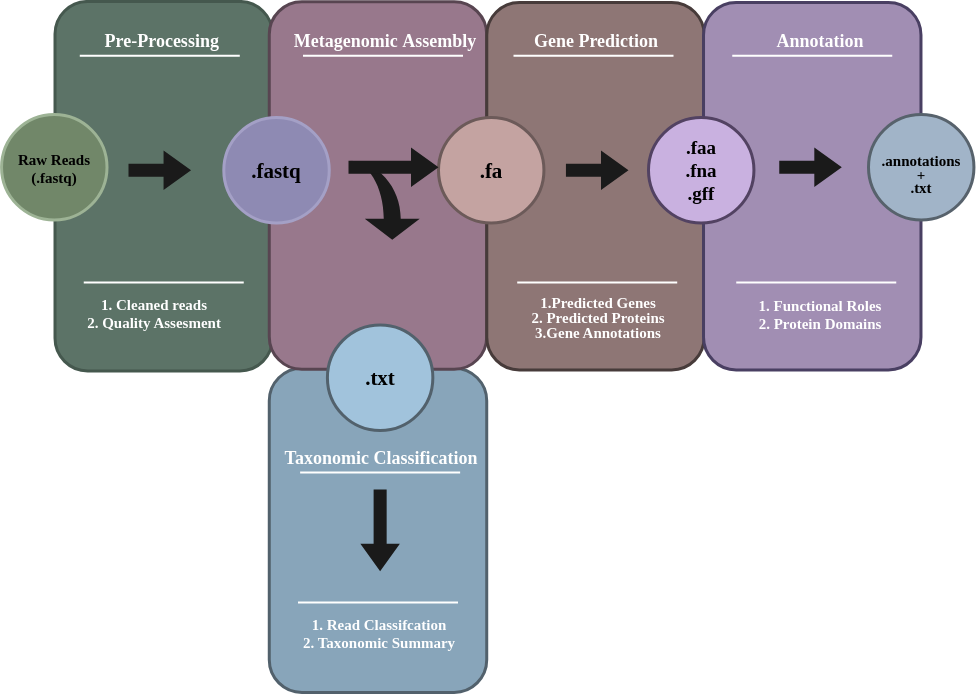

The diagram above was exported from draw.io. Its source (the exported page's mxGraphModel, read from the mxfile embedded in the PNG):
<mxGraphModel dx="1359" dy="772" grid="1" gridSize="10" guides="1" tooltips="1" connect="1" arrows="1" fold="1" page="1" pageScale="1" pageWidth="1169" pageHeight="827" background="light-dark(#FFFFFF,#FFFFFF)" math="0" shadow="0">
  <root>
    <mxCell id="0" />
    <mxCell id="1" parent="0" />
    <mxCell id="EchoPRVKJxoTs45h0EYT-27" value="" style="rounded=1;whiteSpace=wrap;html=1;rotation=-90;strokeWidth=3;fontFamily=Tahoma;labelBackgroundColor=light-dark(#FFFFFF,transparent);fillColor=light-dark(#F5F5F5,#5C7367);strokeColor=light-dark(#000000,#45584E);fontSize=15;fontStyle=1;fontColor=light-dark(#333333,#000000);spacing=4;spacingTop=0;" parent="1" vertex="1">
      <mxGeometry x="50.49000000000001" y="120" width="369.51" height="217.46" as="geometry" />
    </mxCell>
    <mxCell id="EchoPRVKJxoTs45h0EYT-17" value="" style="rounded=1;whiteSpace=wrap;html=1;rotation=-90;strokeWidth=3;fontFamily=Tahoma;labelBackgroundColor=light-dark(#FFFFFF,transparent);fillColor=light-dark(#BAC8D3,#88A5BA);strokeColor=light-dark(#23445D,#52616C);fontSize=15;fontStyle=1;fontColor=light-dark(#333333,#000000);spacing=4;spacingTop=0;" parent="1" vertex="1">
      <mxGeometry x="287.37" y="464.1" width="324.25" height="217.46" as="geometry" />
    </mxCell>
    <mxCell id="EchoPRVKJxoTs45h0EYT-18" value="" style="rounded=1;whiteSpace=wrap;html=1;rotation=-90;strokeWidth=3;fontFamily=Tahoma;fillColor=light-dark(#1BA1E2,#98788C);strokeColor=light-dark(#000000,#584551);fontSize=15;fontStyle=1;fontColor=light-dark(#333333,#000000);spacing=4;spacingTop=0;" parent="1" vertex="1">
      <mxGeometry x="265.75" y="119.3079487179487" width="367.5" height="217.46153846153845" as="geometry" />
    </mxCell>
    <mxCell id="EchoPRVKJxoTs45h0EYT-19" value="" style="rounded=1;whiteSpace=wrap;html=1;rotation=-90;strokeWidth=3;fontFamily=Tahoma;fillColor=light-dark(#6A00FF,#8E7675);strokeColor=light-dark(#000000,#473B3A);fontSize=15;fontStyle=1;fontColor=light-dark(#333333,#000000);spacing=4;spacingTop=0;" parent="1" vertex="1">
      <mxGeometry x="483.25" y="119.9979487179487" width="367.5" height="217.46153846153845" as="geometry" />
    </mxCell>
    <mxCell id="EchoPRVKJxoTs45h0EYT-20" value="" style="rounded=1;whiteSpace=wrap;html=1;rotation=-90;strokeWidth=3;fontFamily=Tahoma;fillColor=#76608a;strokeColor=light-dark(#432D57,#493F62);fontSize=15;fontStyle=1;fontColor=light-dark(#333333,#000000);spacing=4;spacingTop=0;" parent="1" vertex="1">
      <mxGeometry x="699.9999999999999" y="119.9979487179487" width="367.5" height="217.46153846153845" as="geometry" />
    </mxCell>
    <mxCell id="EchoPRVKJxoTs45h0EYT-22" value="Raw Reads&lt;div&gt;(.fastq)&lt;/div&gt;" style="ellipse;whiteSpace=wrap;html=1;aspect=fixed;rounded=1;strokeWidth=3;fontFamily=Tahoma;fillColor=#6d8764;strokeColor=#3A5431;fontStyle=1;fontSize=15;fontColor=light-dark(#333333,#000000);spacing=4;spacingTop=0;" parent="1" vertex="1">
      <mxGeometry x="73.06" y="157.05076923076925" width="105.43589743589742" height="105.43589743589742" as="geometry" />
    </mxCell>
    <mxCell id="EchoPRVKJxoTs45h0EYT-23" value=".fastq" style="ellipse;whiteSpace=wrap;html=1;aspect=fixed;rounded=1;strokeWidth=3;fontFamily=Tahoma;fillColor=light-dark(#D0CEE2,#8E8AB3);strokeColor=#56517e;fontStyle=1;fontSize=21;fontColor=light-dark(#333333,#000000);spacing=4;spacingTop=0;" parent="1" vertex="1">
      <mxGeometry x="295.31" y="160.00076923076924" width="105.43589743589742" height="105.43589743589742" as="geometry" />
    </mxCell>
    <mxCell id="EchoPRVKJxoTs45h0EYT-24" value=".fa" style="ellipse;whiteSpace=wrap;html=1;aspect=fixed;rounded=1;strokeWidth=3;fontFamily=Tahoma;fillColor=light-dark(#FFFFFF,#C4A3A1);strokeColor=light-dark(#D79B00,#6C5A59);fontStyle=1;fontSize=21;fontColor=light-dark(#333333,#000000);spacing=4;spacingTop=0;" parent="1" vertex="1">
      <mxGeometry x="510" y="160.00076923076924" width="105.43589743589742" height="105.43589743589742" as="geometry" />
    </mxCell>
    <mxCell id="EchoPRVKJxoTs45h0EYT-25" value="&lt;font style=&quot;font-size: 19px;&quot;&gt;.faa&lt;/font&gt;&lt;div&gt;&lt;font style=&quot;font-size: 19px;&quot;&gt;.fna&lt;/font&gt;&lt;/div&gt;&lt;div&gt;&lt;span style=&quot;font-size: 19px; background-color: transparent; color: light-dark(rgb(51, 51, 51), rgb(0, 0, 0));&quot;&gt;.gff&lt;/span&gt;&lt;/div&gt;" style="ellipse;whiteSpace=wrap;html=1;aspect=fixed;rounded=1;strokeWidth=3;fontFamily=Tahoma;fillColor=light-dark(#76608A,#C9B1E0);strokeColor=light-dark(#432D57,#524262);fontStyle=1;fontSize=15;fontColor=light-dark(#333333,#000000);spacing=4;spacingTop=0;" parent="1" vertex="1">
      <mxGeometry x="719.9999999999999" y="160.00076923076924" width="105.43589743589742" height="105.43589743589742" as="geometry" />
    </mxCell>
    <mxCell id="EchoPRVKJxoTs45h0EYT-84" value="Pre-Processing&amp;nbsp;" style="text;html=1;align=center;verticalAlign=middle;resizable=0;points=[];autosize=1;strokeColor=light-dark(#000000,transparent);fillColor=none;fontStyle=1;fontSize=18;fontColor=light-dark(#333333,#FFFFFF);fontFamily=Tahoma;strokeWidth=3;spacing=4;spacingTop=0;" parent="1" vertex="1">
      <mxGeometry x="165.31" y="63.17948717948718" width="140" height="40" as="geometry" />
    </mxCell>
    <mxCell id="EchoPRVKJxoTs45h0EYT-85" value="Metagenomic&amp;nbsp;&lt;span style=&quot;background-color: transparent;&quot;&gt;Assembly&lt;/span&gt;" style="text;html=1;align=center;verticalAlign=middle;resizable=0;points=[];autosize=1;strokeColor=light-dark(#000000,transparent);fillColor=none;fontStyle=1;fontSize=18;fontColor=light-dark(#333333,#FFFFFF);fontFamily=Tahoma;strokeWidth=3;spacing=4;spacingTop=0;" parent="1" vertex="1">
      <mxGeometry x="355.63" y="63.179743589743595" width="200" height="40" as="geometry" />
    </mxCell>
    <mxCell id="EchoPRVKJxoTs45h0EYT-86" value="Gene Prediction" style="text;html=1;align=center;verticalAlign=middle;resizable=0;points=[];autosize=1;strokeColor=light-dark(#000000,transparent);fillColor=none;fontStyle=1;fontSize=18;fontColor=light-dark(#333333,#FFFFFF);fontFamily=Tahoma;strokeWidth=3;spacing=4;spacingTop=0;" parent="1" vertex="1">
      <mxGeometry x="596.9999999999999" y="63.17948717948718" width="140" height="40" as="geometry" />
    </mxCell>
    <mxCell id="EchoPRVKJxoTs45h0EYT-87" value="Annotation" style="text;html=1;align=center;verticalAlign=middle;resizable=0;points=[];autosize=1;strokeColor=light-dark(#000000,transparent);fillColor=none;fontStyle=1;fontSize=18;fontColor=light-dark(#333333,#FFFFFF);fontFamily=Tahoma;strokeWidth=3;spacing=4;spacingTop=0;" parent="1" vertex="1">
      <mxGeometry x="835.75" y="63.17948717948718" width="110" height="40" as="geometry" />
    </mxCell>
    <mxCell id="EchoPRVKJxoTs45h0EYT-89" value="1. Cleaned reads&lt;div&gt;2. Quality Assesment&lt;/div&gt;" style="text;html=1;align=center;verticalAlign=middle;resizable=0;points=[];autosize=1;strokeColor=light-dark(#000000,transparent);fillColor=none;fontStyle=1;fontSize=15;fontColor=light-dark(#333333,#FFFFFF);fontFamily=Tahoma;strokeWidth=3;spacing=4;spacingTop=0;" parent="1" vertex="1">
      <mxGeometry x="145.31" y="329.99974358974356" width="160" height="50" as="geometry" />
    </mxCell>
    <mxCell id="EchoPRVKJxoTs45h0EYT-94" value="&lt;div style=&quot;line-height: 100%;&quot;&gt;&lt;div style=&quot;line-height: 100%;&quot;&gt;&lt;span style=&quot;background-color: transparent;&quot;&gt;1.Predicted Genes&lt;/span&gt;&lt;/div&gt;&lt;div style=&quot;line-height: 100%;&quot;&gt;&lt;span style=&quot;background-color: transparent;&quot;&gt;2. Predicted Proteins&lt;/span&gt;&lt;/div&gt;&lt;div style=&quot;line-height: 100%;&quot;&gt;&lt;span style=&quot;background-color: transparent;&quot;&gt;3.Gene Annotations&lt;/span&gt;&lt;br&gt;&lt;/div&gt;&lt;/div&gt;" style="text;html=1;align=center;verticalAlign=middle;resizable=0;points=[];autosize=1;strokeColor=light-dark(#000000,transparent);fillColor=none;spacing=4;fontStyle=1;fontSize=15;spacingTop=0;fontColor=light-dark(#333333,#FFFFFF);fontFamily=Tahoma;strokeWidth=3;" parent="1" vertex="1">
      <mxGeometry x="593.72" y="329.99897435897435" width="150" height="60" as="geometry" />
    </mxCell>
    <mxCell id="EchoPRVKJxoTs45h0EYT-95" value="1. Functional Roles&lt;div&gt;2. Protein Domains&lt;br&gt;&lt;div&gt;&lt;br&gt;&lt;/div&gt;&lt;/div&gt;" style="text;html=1;align=center;verticalAlign=middle;resizable=0;points=[];autosize=1;strokeColor=light-dark(#000000,transparent);fillColor=none;fontStyle=1;fontSize=15;fontColor=light-dark(#333333,#FFFFFF);fontFamily=Tahoma;strokeWidth=3;spacing=4;spacingTop=0;" parent="1" vertex="1">
      <mxGeometry x="820.7499999999999" y="329.99897435897435" width="140" height="70" as="geometry" />
    </mxCell>
    <mxCell id="EchoPRVKJxoTs45h0EYT-96" value="&lt;div style=&quot;line-height: 90%;&quot;&gt;&lt;div&gt;&lt;font&gt;&lt;br&gt;&lt;/font&gt;&lt;/div&gt;&lt;font&gt;.annotations&lt;/font&gt;&lt;div&gt;&lt;font&gt;+&lt;/font&gt;&lt;/div&gt;&lt;div&gt;&lt;font&gt;.txt&lt;/font&gt;&lt;/div&gt;&lt;/div&gt;" style="ellipse;whiteSpace=wrap;html=1;aspect=fixed;rounded=1;strokeWidth=3;fontFamily=Tahoma;fillColor=light-dark(#647687,#A1B4C8);strokeColor=light-dark(#314354,#57626C);fontSize=15;fontStyle=1;fontColor=light-dark(#333333,#000000);spacing=4;spacingTop=0;" parent="1" vertex="1">
      <mxGeometry x="940" y="157.05076923076922" width="105.43589743589742" height="105.43589743589742" as="geometry" />
    </mxCell>
    <mxCell id="EchoPRVKJxoTs45h0EYT-29" value="&lt;font&gt;.txt&lt;/font&gt;" style="ellipse;whiteSpace=wrap;html=1;aspect=fixed;rounded=1;fontFamily=Tahoma;fillColor=light-dark(#B0E3E6,#A1C3DC);strokeColor=light-dark(#0E8088,#52616C);align=center;strokeWidth=3;fontSize=21;fontStyle=1;fontColor=light-dark(#333333,#000000);spacing=4;spacingTop=0;" parent="1" vertex="1">
      <mxGeometry x="398.91" y="367.4441025641026" width="105.43589743589742" height="105.43589743589742" as="geometry" />
    </mxCell>
    <mxCell id="EchoPRVKJxoTs45h0EYT-43" value="" style="html=1;shadow=0;dashed=0;align=center;verticalAlign=middle;shape=mxgraph.arrows2.jumpInArrow;dy=8.5;dx=21;arrowHead=55;rotation=0;direction=south;rounded=1;fontFamily=Tahoma;fontSize=15;fontStyle=1;strokeWidth=3;fillColor=light-dark(#E3C800,#1A1A1A);strokeColor=none;fontColor=light-dark(#333333,#000000);spacing=4;spacingTop=0;" parent="1" vertex="1">
      <mxGeometry x="420" y="203.17871794871792" width="71.25" height="79.07692307692307" as="geometry" />
    </mxCell>
    <mxCell id="EchoPRVKJxoTs45h0EYT-53" value="" style="html=1;shadow=0;dashed=0;align=center;verticalAlign=middle;shape=mxgraph.arrows2.arrow;dy=0.67;dx=27.5;notch=0;rounded=1;fontFamily=Tahoma;fontSize=15;fontStyle=1;strokeWidth=3;fillColor=light-dark(#E3C800,#1A1A1A);strokeColor=none;fontColor=light-dark(#333333,#000000);spacing=4;spacingTop=0;" parent="1" vertex="1">
      <mxGeometry x="420" y="189.99923076923073" width="89.99999999999999" height="39.53846153846153" as="geometry" />
    </mxCell>
    <mxCell id="mbwwdtC_3mP1mcYXSsuy-2" value="" style="html=1;shadow=0;dashed=0;align=center;verticalAlign=middle;shape=mxgraph.arrows2.arrow;dy=0.67;dx=27.5;notch=0;rounded=1;fontFamily=Tahoma;fillColor=light-dark(#E3C800,#1A1A1A);fontSize=15;fontStyle=1;strokeColor=none;strokeWidth=3;fontColor=light-dark(#333333,#000000);spacing=4;spacingTop=0;" vertex="1" parent="1">
      <mxGeometry x="637.44" y="192.95" width="62.56" height="39.54" as="geometry" />
    </mxCell>
    <mxCell id="mbwwdtC_3mP1mcYXSsuy-28" value="Taxonomic Classification" style="text;html=1;align=center;verticalAlign=middle;resizable=0;points=[];autosize=1;strokeColor=light-dark(#000000,transparent);fillColor=none;fontStyle=1;fontSize=18;fontColor=light-dark(#333333,#FFFFFF);fontFamily=Tahoma;strokeWidth=3;spacing=4;spacingTop=0;" vertex="1" parent="1">
      <mxGeometry x="346.63" y="480" width="210" height="40" as="geometry" />
    </mxCell>
    <mxCell id="mbwwdtC_3mP1mcYXSsuy-29" value="1. Read Classifcation&lt;div&gt;2. Taxonomic Summary&lt;/div&gt;" style="text;html=1;align=center;verticalAlign=middle;resizable=0;points=[];autosize=1;strokeColor=light-dark(#000000,transparent);fillColor=none;fontStyle=1;fontSize=15;fontColor=light-dark(#333333,#FFFFFF);fontFamily=Tahoma;strokeWidth=3;spacing=4;spacingTop=0;" vertex="1" parent="1">
      <mxGeometry x="364.5" y="650.0002564102565" width="170" height="50" as="geometry" />
    </mxCell>
    <mxCell id="mbwwdtC_3mP1mcYXSsuy-33" value="" style="html=1;shadow=0;dashed=0;align=center;verticalAlign=middle;shape=mxgraph.arrows2.arrow;dy=0.67;dx=27.5;notch=0;rounded=1;fontFamily=Tahoma;fillColor=light-dark(#E3C800,#1A1A1A);fontSize=15;fontStyle=1;strokeColor=none;strokeWidth=3;fontColor=light-dark(#333333,#000000);spacing=4;spacingTop=0;" vertex="1" parent="1">
      <mxGeometry x="850.75" y="190" width="62.56" height="39.54" as="geometry" />
    </mxCell>
    <mxCell id="mbwwdtC_3mP1mcYXSsuy-34" value="" style="html=1;shadow=0;dashed=0;align=center;verticalAlign=middle;shape=mxgraph.arrows2.arrow;dy=0.67;dx=27.5;notch=0;rounded=1;fontFamily=Tahoma;fillColor=light-dark(#E3C800,#1A1A1A);fontSize=15;fontStyle=1;strokeColor=none;strokeWidth=3;fontColor=light-dark(#333333,#000000);spacing=4;spacingTop=0;" vertex="1" parent="1">
      <mxGeometry x="200.00000000000003" y="192.95" width="62.56" height="39.54" as="geometry" />
    </mxCell>
    <mxCell id="mbwwdtC_3mP1mcYXSsuy-38" value="" style="html=1;shadow=0;dashed=0;align=center;verticalAlign=middle;shape=mxgraph.arrows2.arrow;dy=0.67;dx=27.5;notch=0;rounded=1;fontFamily=Tahoma;fillColor=light-dark(#E3C800,#1A1A1A);fontSize=15;fontStyle=1;strokeColor=none;strokeWidth=3;fontColor=light-dark(#333333,#000000);rotation=90;spacing=4;spacingTop=0;" vertex="1" parent="1">
      <mxGeometry x="410.73" y="553.06" width="81.79" height="39.54" as="geometry" />
    </mxCell>
    <mxCell id="mbwwdtC_3mP1mcYXSsuy-40" value="" style="line;strokeWidth=2;html=1;" vertex="1" parent="1">
      <mxGeometry x="151.27999999999997" y="93.18" width="160" height="10" as="geometry" />
    </mxCell>
    <mxCell id="mbwwdtC_3mP1mcYXSsuy-41" value="" style="line;strokeWidth=2;html=1;" vertex="1" parent="1">
      <mxGeometry x="807.75" y="320" width="160" height="10" as="geometry" />
    </mxCell>
    <mxCell id="mbwwdtC_3mP1mcYXSsuy-42" value="" style="line;strokeWidth=2;html=1;" vertex="1" parent="1">
      <mxGeometry x="155.25" y="320" width="160" height="10" as="geometry" />
    </mxCell>
    <mxCell id="mbwwdtC_3mP1mcYXSsuy-43" value="" style="line;strokeWidth=2;html=1;" vertex="1" parent="1">
      <mxGeometry x="803.75" y="93.18" width="160" height="10" as="geometry" />
    </mxCell>
    <mxCell id="mbwwdtC_3mP1mcYXSsuy-44" value="" style="line;strokeWidth=2;html=1;" vertex="1" parent="1">
      <mxGeometry x="585" y="93.18" width="160" height="10" as="geometry" />
    </mxCell>
    <mxCell id="mbwwdtC_3mP1mcYXSsuy-45" value="" style="line;strokeWidth=2;html=1;" vertex="1" parent="1">
      <mxGeometry x="588.72" y="320" width="160" height="10" as="geometry" />
    </mxCell>
    <mxCell id="mbwwdtC_3mP1mcYXSsuy-46" value="" style="line;strokeWidth=2;html=1;" vertex="1" parent="1">
      <mxGeometry x="374.5" y="93.18" width="160" height="10" as="geometry" />
    </mxCell>
    <mxCell id="mbwwdtC_3mP1mcYXSsuy-47" value="" style="line;strokeWidth=2;html=1;" vertex="1" parent="1">
      <mxGeometry x="371.63" y="510" width="160" height="10" as="geometry" />
    </mxCell>
    <mxCell id="mbwwdtC_3mP1mcYXSsuy-48" value="" style="line;strokeWidth=2;html=1;" vertex="1" parent="1">
      <mxGeometry x="369.5" y="640" width="160" height="10" as="geometry" />
    </mxCell>
  </root>
</mxGraphModel>